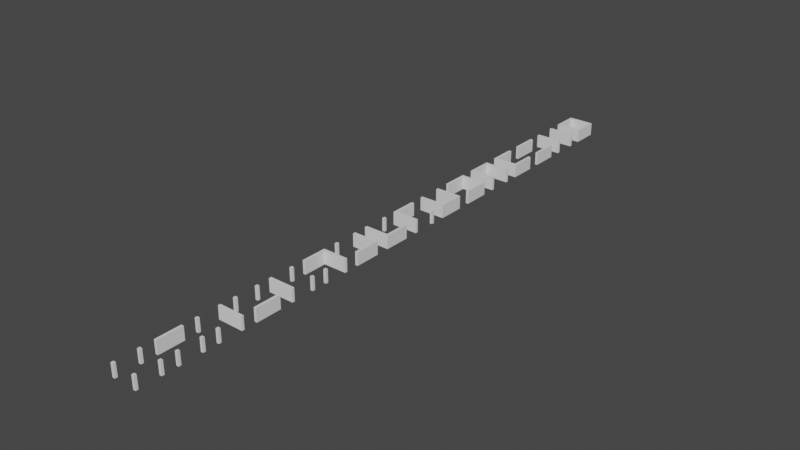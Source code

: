# Source: StandardMazeCellFloorless.blend  (saved by Blender 3.0.42; exported with 4.5.12 LTS)
import bpy
from mathutils import Matrix  # noqa: F401  (used for matrix-valued properties, if any)

bpy.ops.wm.read_factory_settings(use_empty=True)
scene = bpy.context.scene
scene.name = 'Scene'

# ---- collections
col_collection = bpy.data.collections.new('Collection'); scene.collection.children.link(col_collection)

# ---- world
world_world = bpy.data.worlds.new('World'); scene.world = world_world
world_world.use_nodes = True; world_world.node_tree.nodes.clear()
_N = world_world.node_tree.nodes; _L = world_world.node_tree.links
n0 = _N.new('ShaderNodeOutputWorld'); n0.name = 'World Output'; n0.location = (300, 300)
n1 = _N.new('ShaderNodeBackground'); n1.name = 'Background'; n1.location = (10, 300)
n1.inputs[0].default_value = (0.05088, 0.05088, 0.05088, 1.0)
_L.new(n1.outputs[0], n0.inputs[0])
n0.is_active_output = True
world_world.color = (0.05088, 0.05088, 0.05088)
world_world.use_sun_shadow = False
world_world.sun_shadow_jitter_overblur = 0.0

# ---- meshes
me_plane = bpy.data.meshes.new('Plane')
me_plane.from_pydata([(-1.0, 1.0, 0.0), (1.0, -1.0, 0.0), (-1.0, -1.0, 0.0), (-1.0, -0.8, 0.0), (0.8, -1.0, 0.0), (1.0, 0.799, 0.0), (-0.8, 1.0, 0.0), (-1.0, 0.799, 0.0), (-0.8, -1.0, 0.0), (1.0, -0.8, 0.0), (0.8, 1.0, 0.0), (0.8, -0.8, 0.0), (-0.8, -0.8, 0.0), (-0.8, 0.799, 0.0), (0.8, 0.799, 0.0), (-1.0, -1.0, 1.0), (1.0, -1.0, 1.0), (-1.0, 1.0, 1.0), (1.0, 1.0, 1.0), (-1.0, -0.8, 1.0), (0.8, -1.0, 1.0), (1.0, 0.799, 1.0), (-0.8, 1.0, 1.0), (-1.0, 0.799, 1.0), (-0.8, -1.0, 1.0), (1.0, -0.8, 1.0), (0.8, 1.0, 1.0), (0.8, -0.8, 1.0), (-0.8, -0.8, 1.0), (-0.8, 0.799, 1.0), (0.8, 0.799, 1.0), (1.0, 1.0, 0.0)], [], [(12, 3, 19, 28), (8, 12, 28, 24), (10, 14, 30, 26), (30, 21, 18, 26), (20, 16, 25, 27), (15, 24, 28, 19), (23, 29, 22, 17), (14, 5, 21, 30), (13, 6, 22, 29), (11, 4, 20, 27), (7, 13, 29, 23), (9, 11, 27, 25), (2, 3, 12, 8), (15, 19, 3, 2), (15, 2, 8, 24), (16, 1, 9, 25), (1, 16, 20, 4), (9, 1, 4, 11), (6, 13, 7, 0), (17, 22, 6, 0), (17, 0, 7, 23), (10, 31, 5, 14), (18, 21, 5, 31), (18, 31, 10, 26)])
_uv = me_plane.uv_layers.new(name='UVMap')
_uv.uv.foreach_set('vector', [0.25, 0.25, 0.0, 0.25, 0.0, 0.25, 0.25, 0.25, 0.25, 0.0, 0.25, 0.25, 0.25, 0.25, 0.25, 0.0, 0.75, 1.0, 0.75, 0.75, 0.75, 0.75, 0.75, 1.0, 0.75, 0.75, 1.0, 0.75, 1.0, 1.0, 0.75, 1.0, 0.75, 0.0, 1.0, 0.0, 1.0, 0.25, 0.75, 0.25, 0.0, 0.0, 0.25, 0.0, 0.25, 0.25, 0.0, 0.25, 0.0, 0.75, 0.25, 0.75, 0.25, 1.0, 0.0, 1.0, 0.75, 0.75, 1.0, 0.75, 1.0, 0.75, 0.75, 0.75, 0.25, 0.75, 0.25, 1.0, 0.25, 1.0, 0.25, 0.75, 0.75, 0.25, 0.75, 0.0, 0.75, 0.0, 0.75, 0.25, 0.0, 0.75, 0.25, 0.75, 0.25, 0.75, 0.0, 0.75, 1.0, 0.25, 0.75, 0.25, 0.75, 0.25, 1.0, 0.25, 0.0, 0.0, 0.0, 0.25, 0.25, 0.25, 0.25, 0.0, 0.0, 0.0, 0.0, 0.25, 0.0, 0.25, 0.0, 0.0, 0.0, 0.0, 0.0, 0.0, 0.25, 0.0, 0.25, 0.0, 1.0, 0.0, 0.0, 0.0, 1.0, 0.25, 1.0, 0.25, 0.0, 0.0, 1.0, 0.0, 0.75, 0.0, 0.75, 0.0, 1.0, 0.25, 0.0, 0.0, 0.75, 0.0, 0.75, 0.25, 0.25, 1.0, 0.25, 0.75, 0.0, 0.75, 0.0, 0.0, 0.0, 1.0, 0.25, 1.0, 0.25, 1.0, 0.0, 0.0, 0.0, 1.0, 0.0, 0.0, 0.0, 0.75, 0.0, 0.75, 0.75, 1.0, 0.0, 0.0, 1.0, 0.75, 0.75, 0.75, 1.0, 1.0, 1.0, 0.75, 1.0, 0.75, 0.0, 0.0, 1.0, 1.0, 0.0, 0.0, 0.75, 1.0, 0.75, 1.0])
me_plane.use_remesh_fix_poles = True
me_plane.use_remesh_preserve_attributes = False
me_plane.update()
me_plane_001 = bpy.data.meshes.new('Plane.001')
me_plane_001.from_pydata([(-1.0, 1.0, 0.0), (-1.0, -1.0, 0.0), (1.0, 1.0, 0.0), (0.8, -1.0, 0.0), (1.0, 0.799, 0.0), (-0.8, 1.0, 0.0), (1.0, -1.0, 0.0), (-0.8, -1.0, 0.0), (1.0, -0.8, 0.0), (0.8, 1.0, 0.0), (0.8, -0.8, 0.0), (0.8, 0.799, 0.0), (-1.0, -1.0, 1.0), (1.0, -1.0, 1.0), (-1.0, 1.0, 1.0), (1.0, 1.0, 1.0), (0.8, -1.0, 1.0), (1.0, 0.799, 1.0), (-0.8, 1.0, 1.0), (-0.8, -1.0, 1.0), (1.0, -0.8, 1.0), (0.8, 1.0, 1.0), (0.8, -0.8, 1.0), (0.8, 0.799, 1.0)], [], [(18, 19, 7, 5), (3, 10, 8, 6), (0, 1, 12, 14), (9, 11, 23, 21), (9, 2, 4, 11), (23, 17, 15, 21), (16, 13, 20, 22), (18, 14, 12, 19), (0, 5, 7, 1), (11, 4, 17, 23), (0, 14, 18, 5), (10, 3, 16, 22), (2, 9, 21, 15), (6, 8, 20, 13), (8, 10, 22, 20), (6, 13, 16, 3), (15, 17, 4, 2), (12, 1, 7, 19)])
_uv = me_plane_001.uv_layers.new(name='UVMap')
_uv.uv.foreach_set('vector', [0.0, 0.0, 0.0, 0.0, 0.0, 0.0, 0.0, 0.0, 0.75, 0.0, 0.75, 0.25, 1.0, 0.25, 0.0, 0.0, 0.0, 0.0, 0.0, 0.0, 0.0, 0.0, 0.0, 0.0, 0.75, 1.0, 0.75, 0.75, 0.75, 0.75, 0.75, 1.0, 0.75, 1.0, 0.0, 0.0, 1.0, 0.75, 0.75, 0.75, 0.75, 0.75, 1.0, 0.75, 1.0, 1.0, 0.75, 1.0, 0.75, 0.0, 1.0, 0.0, 1.0, 0.25, 0.75, 0.25, 0.0, 0.0, 0.0, 0.0, 0.0, 0.0, 0.0, 0.0, 0.0, 0.0, 0.0, 0.0, 0.0, 0.0, 0.0, 0.0, 0.75, 0.75, 1.0, 0.75, 1.0, 0.75, 0.75, 0.75, 0.0, 0.0, 0.0, 0.0, 0.0, 0.0, 0.0, 0.0, 0.75, 0.25, 0.75, 0.0, 0.75, 0.0, 0.75, 0.25, 0.0, 0.0, 0.75, 1.0, 0.75, 1.0, 1.0, 1.0, 0.0, 0.0, 1.0, 0.25, 1.0, 0.25, 1.0, 0.0, 1.0, 0.25, 0.75, 0.25, 0.75, 0.25, 1.0, 0.25, 0.0, 0.0, 1.0, 0.0, 0.75, 0.0, 0.75, 0.0, 1.0, 1.0, 1.0, 0.75, 1.0, 0.75, 0.0, 0.0, 0.0, 0.0, 0.0, 0.0, 0.0, 0.0, 0.0, 0.0])
me_plane_001.use_remesh_fix_poles = True
me_plane_001.use_remesh_preserve_attributes = False
me_plane_001.update()
me_plane_002 = bpy.data.meshes.new('Plane.002')
me_plane_002.from_pydata([(1.0, 1.0, 0.0), (-1.0, -0.8, 2.98e-08), (0.799, -1.0, 2.98e-08), (1.0, 0.8, 2.98e-08), (-1.0, 1.0, 0.0), (-1.0, 0.8, 2.98e-08), (-0.8, -1.0, 2.98e-08), (1.0, -0.8, 2.98e-08), (-0.8, -0.8, 2.98e-08), (1.0, -1.0, 0.0), (0.799, -0.8, 2.98e-08), (-1.0, 1.0, 1.0), (-1.0, -1.0, 1.0), (1.0, 1.0, 1.0), (1.0, -1.0, 1.0), (-1.0, -0.8, 1.0), (0.799, -1.0, 1.0), (1.0, 0.8, 1.0), (-1.0, 0.8, 1.0), (-0.8, -1.0, 1.0), (1.0, -0.8, 1.0), (-0.8, -0.8, 1.0), (-1.0, -1.0, 0.0), (0.799, -0.8, 1.0)], [], [(3, 17, 18, 5), (8, 21, 19, 6), (7, 20, 14, 9), (7, 10, 23, 20), (8, 6, 22, 1), (23, 16, 14, 20), (15, 12, 19, 21), (10, 2, 16, 23), (9, 2, 10, 7), (12, 22, 6, 19), (14, 16, 2, 9), (8, 1, 15, 21), (5, 18, 11, 4), (22, 12, 15, 1), (0, 3, 5, 4), (17, 13, 0, 3), (4, 11, 13, 0), (18, 17, 13, 11)])
_uv = me_plane_002.uv_layers.new(name='UVMap')
_uv.uv.foreach_set('vector', [0.0, 0.0, 0.0, 0.0, 0.0, 0.0, 0.0, 0.0, 0.75, 0.25, 0.75, 0.25, 1.0, 0.25, 0.0, 0.0, 0.75, 1.0, 0.75, 1.0, 1.0, 1.0, 0.0, 0.0, 0.75, 1.0, 0.75, 0.75, 0.75, 0.75, 0.75, 1.0, 0.75, 0.25, 0.0, 0.0, 0.0, 0.0, 0.75, 0.0, 0.75, 0.75, 1.0, 0.75, 1.0, 1.0, 0.75, 1.0, 0.75, 0.0, 1.0, 0.0, 1.0, 0.25, 0.75, 0.25, 0.75, 0.75, 0.0, 0.0, 1.0, 0.75, 0.75, 0.75, 0.0, 0.0, 0.0, 0.0, 0.75, 0.75, 0.75, 1.0, 1.0, 0.0, 0.0, 0.0, 0.0, 0.0, 1.0, 0.25, 1.0, 1.0, 1.0, 0.75, 0.0, 0.0, 0.0, 0.0, 0.75, 0.25, 0.75, 0.0, 0.75, 0.0, 0.75, 0.25, 0.0, 0.0, 0.0, 0.0, 0.0, 0.0, 0.0, 0.0, 0.0, 0.0, 1.0, 0.0, 0.75, 0.0, 0.75, 0.0, 0.0, 0.0, 0.0, 0.0, 0.0, 0.0, 0.0, 0.0, 0.0, 0.0, 0.0, 0.0, 0.0, 0.0, 0.0, 0.0, 0.0, 0.0, 0.0, 0.0, 0.0, 0.0, 0.0, 0.0, 0.0, 0.0, 0.0, 0.0, 0.0, 0.0, 0.0, 0.0])
me_plane_002.use_remesh_fix_poles = True
me_plane_002.use_remesh_preserve_attributes = False
me_plane_002.update()
me_plane_003 = bpy.data.meshes.new('Plane.003')
me_plane_003.from_pydata([(-1.0, 1.0, 0.0), (-0.8, 1.0, 0.0), (-1.0, -0.799, 0.0), (0.8, -1.0, 0.0), (-1.0, -1.0, 0.0), (0.8, 1.0, 0.0), (-1.0, 0.8, 0.0), (-0.8, -1.0, 0.0), (-0.8, 0.8, 0.0), (-0.8, -0.799, 0.0), (1.0, 1.0, 1.0), (-1.0, 1.0, 1.0), (1.0, -1.0, 1.0), (-1.0, -1.0, 1.0), (1.0, 1.0, 0.0), (-0.8, 1.0, 1.0), (-1.0, -0.799, 1.0), (0.8, -1.0, 1.0), (1.0, -1.0, 0.0), (0.8, 1.0, 1.0), (-1.0, 0.8, 1.0), (-0.8, -1.0, 1.0), (-0.8, 0.8, 1.0), (-0.8, -0.799, 1.0)], [], [(7, 21, 13, 4), (7, 9, 23, 21), (5, 3, 17, 19), (17, 12, 10, 19), (23, 16, 13, 21), (15, 11, 20, 22), (7, 4, 2, 9), (1, 8, 6, 0), (9, 2, 16, 23), (11, 15, 1, 0), (8, 1, 15, 22), (3, 5, 14, 18), (0, 6, 20, 11), (6, 8, 22, 20), (18, 14, 10, 12), (19, 10, 14, 5), (17, 3, 18, 12), (4, 13, 16, 2)])
_uv = me_plane_003.uv_layers.new(name='UVMap')
_uv.uv.foreach_set('vector', [0.75, 1.0, 0.75, 1.0, 1.0, 1.0, 0.0, 0.0, 0.75, 1.0, 0.75, 0.75, 0.75, 0.75, 0.75, 1.0, 0.0, 0.0, 0.0, 0.0, 0.0, 0.0, 0.0, 0.0, 0.0, 0.0, 0.0, 0.0, 0.0, 0.0, 0.0, 0.0, 0.75, 0.75, 1.0, 0.75, 1.0, 1.0, 0.75, 1.0, 0.75, 0.0, 1.0, 0.0, 1.0, 0.25, 0.75, 0.25, 0.75, 1.0, 0.0, 0.0, 1.0, 0.75, 0.75, 0.75, 0.75, 0.0, 0.75, 0.25, 1.0, 0.25, 0.0, 0.0, 0.75, 0.75, 1.0, 0.75, 1.0, 0.75, 0.75, 0.75, 1.0, 0.0, 0.75, 0.0, 0.75, 0.0, 0.0, 0.0, 0.75, 0.25, 0.75, 0.0, 0.75, 0.0, 0.75, 0.25, 0.0, 0.0, 0.0, 0.0, 0.0, 0.0, 0.0, 0.0, 0.0, 0.0, 1.0, 0.25, 1.0, 0.25, 1.0, 0.0, 1.0, 0.25, 0.75, 0.25, 0.75, 0.25, 1.0, 0.25, 0.0, 0.0, 0.0, 0.0, 0.0, 0.0, 0.0, 0.0, 0.0, 0.0, 0.0, 0.0, 0.0, 0.0, 0.0, 0.0, 0.0, 0.0, 0.0, 0.0, 0.0, 0.0, 0.0, 0.0, 0.0, 0.0, 1.0, 1.0, 1.0, 0.75, 1.0, 0.75])
me_plane_003.use_remesh_fix_poles = True
me_plane_003.use_remesh_preserve_attributes = False
me_plane_003.update()
me_plane_004 = bpy.data.meshes.new('Plane.004')
me_plane_004.from_pydata([(1.0, -1.0, 0.0), (1.0, 0.8, 2.98e-08), (-0.799, 1.0, 2.98e-08), (-1.0, -0.8, 2.98e-08), (0.8, 1.0, 2.98e-08), (1.0, -0.8, 2.98e-08), (0.8, 1.0, 2.98e-08), (-1.0, 0.8, 2.98e-08), (0.8, 0.8, 2.98e-08), (-0.799, 0.8, 2.98e-08), (1.0, -1.0, 1.0), (1.0, 1.0, 1.0), (-1.0, -1.0, 1.0), (-1.0, 1.0, 1.0), (1.0, 0.8, 1.0), (-0.799, 1.0, 1.0), (-1.0, -0.8, 1.0), (1.0, 1.0, 0.0), (1.0, -0.8, 1.0), (0.8, 1.0, 1.0), (-1.0, 0.8, 1.0), (0.8, 0.8, 1.0), (-1.0, -1.0, 0.0), (-1.0, 1.0, 0.0), (-0.799, 0.8, 1.0)], [], [(13, 15, 2, 23), (7, 9, 24, 20), (16, 12, 10, 18), (24, 15, 13, 20), (14, 11, 19, 21), (23, 7, 20, 13), (17, 6, 4, 19, 11), (9, 2, 15, 24), (7, 23, 2, 9), (8, 1, 14, 21), (18, 5, 3, 16), (0, 22, 3, 5), (4, 8, 21, 19), (0, 5, 18, 10), (12, 16, 3, 22), (17, 11, 14, 1), (1, 8, 4, 6, 17), (0, 10, 12, 22)])
_uv = me_plane_004.uv_layers.new(name='UVMap')
_uv.uv.foreach_set('vector', [1.0, 1.0, 1.0, 0.75, 1.0, 0.75, 0.0, 0.0, 0.75, 1.0, 0.75, 0.75, 0.75, 0.75, 0.75, 1.0, 0.0, 0.0, 0.0, 0.0, 0.0, 0.0, 0.0, 0.0, 0.75, 0.75, 1.0, 0.75, 1.0, 1.0, 0.75, 1.0, 0.75, 0.0, 1.0, 0.0, 1.0, 0.25, 0.75, 0.25, 0.0, 0.0, 0.75, 1.0, 0.75, 1.0, 1.0, 1.0, 0.0, 0.0, 0.0, 0.0, 1.0, 0.25, 1.0, 0.25, 1.0, 0.0, 0.75, 0.75, 1.0, 0.75, 1.0, 0.75, 0.75, 0.75, 0.75, 1.0, 0.0, 0.0, 1.0, 0.75, 0.75, 0.75, 0.75, 0.25, 0.75, 0.0, 0.75, 0.0, 0.75, 0.25, 0.0, 0.0, 0.0, 0.0, 0.0, 0.0, 0.0, 0.0, 0.0, 0.0, 0.0, 0.0, 0.0, 0.0, 0.0, 0.0, 1.0, 0.25, 0.75, 0.25, 0.75, 0.25, 1.0, 0.25, 0.0, 0.0, 0.0, 0.0, 0.0, 0.0, 0.0, 0.0, 0.0, 0.0, 0.0, 0.0, 0.0, 0.0, 0.0, 0.0, 0.0, 0.0, 1.0, 0.0, 0.75, 0.0, 0.75, 0.0, 0.75, 0.0, 0.75, 0.25, 1.0, 0.25, 0.0, 0.0, 0.0, 0.0, 0.0, 0.0, 0.0, 0.0, 0.0, 0.0, 0.0, 0.0])
me_plane_004.use_remesh_fix_poles = True
me_plane_004.use_remesh_preserve_attributes = False
me_plane_004.update()
me_plane_005 = bpy.data.meshes.new('Plane.005')
me_plane_005.from_pydata([(-1.0, -1.0, 0.0), (0.8, -1.0, 0.0), (1.0, 0.799, 0.0), (-1.0, 1.0, 0.0), (-0.8, -1.0, 0.0), (1.0, -0.8, 0.0), (0.8, -0.8, 0.0), (-0.8, 0.799, 0.0), (-1.0, -1.0, 1.0), (1.0, -1.0, 1.0), (-1.0, 1.0, 1.0), (1.0, 1.0, 1.0), (0.8, -1.0, 1.0), (1.0, 0.799, 1.0), (-0.8, -1.0, 1.0), (1.0, -0.8, 1.0), (1.0, -1.0, 0.0), (0.8, -0.8, 1.0), (-0.8, 0.799, 1.0), (1.0, 1.0, 0.0)], [], [(2, 19, 3, 7), (9, 16, 5, 15), (13, 2, 19, 11), (12, 9, 15, 17), (14, 4, 0, 8), (0, 3, 10, 8), (16, 1, 6, 5), (6, 1, 12, 17), (7, 3, 0, 4), (5, 6, 17, 15), (16, 9, 12, 1), (3, 19, 11, 10), (13, 2, 7, 18), (7, 4, 14, 18), (13, 18, 14, 8, 10, 11)])
_uv = me_plane_005.uv_layers.new(name='UVMap')
_uv.uv.foreach_set('vector', [0.0, 0.0, 0.0, 0.0, 0.0, 0.0, 0.0, 0.0, 1.0, 0.0, 0.0, 0.0, 1.0, 0.25, 1.0, 0.25, 0.0, 0.0, 0.0, 0.0, 0.0, 0.0, 0.0, 0.0, 0.75, 0.0, 1.0, 0.0, 1.0, 0.25, 0.75, 0.25, 0.0, 0.0, 0.0, 0.0, 0.0, 0.0, 0.0, 0.0, 0.0, 0.0, 0.0, 0.0, 0.0, 0.0, 0.0, 0.0, 0.0, 0.0, 0.75, 0.0, 0.75, 0.25, 1.0, 0.25, 0.75, 0.25, 0.75, 0.0, 0.75, 0.0, 0.75, 0.25, 0.0, 0.0, 0.0, 0.0, 0.0, 0.0, 0.0, 0.0, 1.0, 0.25, 0.75, 0.25, 0.75, 0.25, 1.0, 0.25, 0.0, 0.0, 1.0, 0.0, 0.75, 0.0, 0.75, 0.0, 0.0, 0.0, 0.0, 0.0, 0.0, 0.0, 0.0, 0.0, 0.0, 0.0, 0.0, 0.0, 0.0, 0.0, 0.0, 0.0, 0.0, 0.0, 0.0, 0.0, 0.0, 0.0, 0.0, 0.0, 0.0, 0.0, 0.0, 0.0, 0.0, 0.0, 0.0, 0.0, 0.0, 0.0, 0.0, 0.0])
me_plane_005.use_remesh_fix_poles = True
me_plane_005.use_remesh_preserve_attributes = False
me_plane_005.update()
me_plane_009 = bpy.data.meshes.new('Plane.009')
me_plane_009.from_pydata([(-1.0, 1.0, 0.0), (-1.0, -0.8, 2.98e-08), (1.0, 1.0, 0.0), (-1.0, 0.8, 2.98e-08), (-1.0, -1.0, 0.0), (-1.0, 1.0, 1.0), (-1.0, -1.0, 1.0), (1.0, 1.0, 1.0), (1.0, -1.0, 1.0), (-1.0, -0.8, 1.0), (-1.0, 0.8, 1.0), (0.799, -0.8, 0.0), (1.0, -1.0, 0.0), (0.799, 0.8, 0.0), (0.799, 0.8, 1.0), (0.799, -0.8, 1.0)], [], [(13, 14, 15, 11), (1, 4, 6, 9), (1, 11, 15, 9), (3, 10, 14, 13), (10, 3, 0, 5), (1, 11, 12, 4), (11, 12, 2, 13), (13, 2, 0, 3), (2, 7, 5, 0), (12, 8, 7, 2), (8, 12, 4, 6), (6, 8, 15, 9), (14, 7, 8, 15), (5, 7, 14, 10)])
_uv = me_plane_009.uv_layers.new(name='UVMap')
_uv.uv.foreach_set('vector', [0.0, 0.0, 0.0, 0.0, 0.0, 0.0, 0.0, 0.0, 0.0, 0.0, 0.0, 0.0, 0.0, 0.0, 0.0, 0.0, 0.0, 0.0, 0.0, 0.0, 0.0, 0.0, 0.0, 0.0, 0.0, 0.0, 0.0, 0.0, 0.0, 0.0, 0.0, 0.0, 0.0, 0.0, 0.0, 0.0, 0.0, 0.0, 0.0, 0.0, 0.0, 0.0, 0.0, 0.0, 0.0, 0.0, 0.0, 0.0, 0.0, 0.0, 0.0, 0.0, 0.0, 0.0, 0.0, 0.0, 0.0, 0.0, 0.0, 0.0, 0.0, 0.0, 0.0, 0.0, 0.0, 0.0, 0.0, 0.0, 0.0, 0.0, 0.0, 0.0, 0.0, 0.0, 0.0, 0.0, 0.0, 0.0, 0.0, 0.0, 0.0, 0.0, 0.0, 0.0, 0.0, 0.0, 0.0, 0.0, 0.0, 0.0, 0.0, 0.0, 0.0, 0.0, 0.0, 0.0, 0.0, 0.0, 0.0, 0.0, 0.0, 0.0, 0.0, 0.0, 0.0, 0.0, 0.0, 0.0, 0.0, 0.0, 0.0, 0.0])
me_plane_009.use_remesh_fix_poles = True
me_plane_009.use_remesh_preserve_attributes = False
me_plane_009.update()
me_plane_014 = bpy.data.meshes.new('Plane.014')
me_plane_014.from_pydata([(-1.0, 1.0, 0.0), (-1.0, -1.0, 0.0), (1.0, 1.0, 0.0), (1.0, -1.0, 0.0), (0.8, -1.0, 0.0), (-0.8, 1.0, 0.0), (-0.8, -1.0, 0.0), (0.8, 1.0, 0.0), (1.0, -1.0, 1.0), (1.0, 1.0, 1.0), (-1.0, -1.0, 1.0), (-1.0, 1.0, 1.0), (0.8, -1.0, 1.0), (-0.8, 1.0, 1.0), (-0.8, -1.0, 1.0), (0.8, 1.0, 1.0)], [], [(12, 8, 9, 15), (0, 5, 6, 1), (14, 10, 1, 6), (12, 4, 3, 8), (7, 2, 3, 4), (11, 13, 5, 0), (13, 14, 6, 5), (15, 9, 2, 7), (13, 11, 10, 14), (10, 11, 0, 1), (9, 8, 3, 2), (15, 7, 4, 12)])
_uv = me_plane_014.uv_layers.new(name='UVMap')
_uv.uv.foreach_set('vector', [0.0, 0.0, 0.0, 0.0, 0.0, 0.0, 0.0, 0.0, 1.0, 1.0, 0.0, 0.0, 0.0, 0.0, 0.0, 1.0, 0.0, 0.0, 0.0, 0.0, 0.0, 1.0, 0.0, 0.0, 0.0, 0.0, 0.0, 0.0, 0.0, 0.0, 0.0, 0.0, 0.0, 0.0, 1.0, 0.0, 0.0, 0.0, 0.0, 0.0, 0.0, 0.0, 0.0, 0.0, 0.0, 0.0, 1.0, 1.0, 0.0, 0.0, 0.0, 0.0, 0.0, 0.0, 0.0, 0.0, 0.0, 0.0, 0.0, 0.0, 1.0, 0.0, 0.0, 0.0, 0.0, 0.0, 0.0, 0.0, 0.0, 0.0, 0.0, 0.0, 0.0, 0.0, 0.0, 0.0, 1.0, 1.0, 0.0, 1.0, 0.0, 0.0, 0.0, 0.0, 0.0, 0.0, 1.0, 0.0, 0.0, 0.0, 0.0, 0.0, 0.0, 0.0, 0.0, 0.0])
me_plane_014.use_remesh_fix_poles = True
me_plane_014.use_remesh_preserve_attributes = False
me_plane_014.update()
me_plane_016 = bpy.data.meshes.new('Plane.016')
me_plane_016.from_pydata([(1.0, 1.0, 0.0), (-1.0, 1.0, 0.0), (1.0, -1.0, 0.0), (-1.0, -1.0, 0.0), (-0.8, -0.8, 0.0), (-0.8, -0.8, 1.0), (0.8, -0.8, 0.0), (-0.8, -0.8, 0.0), (-0.8, 0.8, 0.0), (0.8, 0.8, 0.0), (-1.0, -1.0, 1.0), (1.0, -1.0, 1.0), (-1.0, 1.0, 1.0), (1.0, 1.0, 1.0), (0.8, -0.8, 1.0), (-0.8, -0.8, 1.0), (-0.8, 0.8, 1.0), (0.8, 0.8, 1.0)], [(5, 15), (7, 4)], [(2, 3, 7, 6), (3, 1, 8, 7), (9, 8, 1, 0), (0, 2, 6, 9), (11, 10, 3, 2), (13, 11, 2, 0), (13, 0, 1, 12), (10, 12, 1, 3), (15, 10, 11, 14), (15, 16, 12, 10), (16, 17, 13, 12), (11, 13, 17, 14), (6, 14, 17, 9), (8, 9, 17, 16), (8, 16, 15, 7), (6, 7, 15, 14)])
_uv = me_plane_016.uv_layers.new(name='UVMap')
_uv.uv.foreach_set('vector', [1.0, 0.0, 0.0, 0.0, 0.0, 0.0, 0.0, 0.0, 0.0, 0.0, 0.0, 1.0, 0.0, 0.0, 0.0, 0.0, 0.0, 0.0, 0.0, 0.0, 0.0, 1.0, 1.0, 1.0, 1.0, 1.0, 1.0, 0.0, 0.0, 0.0, 0.0, 0.0, 0.0, 0.0, 0.0, 0.0, 0.0, 0.0, 1.0, 0.0, 0.0, 0.0, 0.0, 0.0, 1.0, 0.0, 1.0, 1.0, 0.0, 0.0, 1.0, 1.0, 0.0, 1.0, 0.0, 0.0, 0.0, 0.0, 0.0, 0.0, 0.0, 1.0, 0.0, 0.0, 0.0, 0.0, 0.0, 0.0, 0.0, 0.0, 0.0, 0.0, 0.0, 0.0, 0.0, 0.0, 0.0, 0.0, 0.0, 0.0, 0.0, 0.0, 0.0, 0.0, 0.0, 0.0, 0.0, 0.0, 0.0, 0.0, 0.0, 0.0, 0.0, 0.0, 0.0, 0.0, 0.0, 0.0, 0.0, 0.0, 0.0, 0.0, 0.0, 0.0, 0.0, 0.0, 0.0, 0.0, 0.0, 0.0, 0.0, 0.0, 0.0, 0.0, 0.0, 0.0, 0.0, 0.0, 0.0, 0.0, 0.0, 0.0, 0.0, 0.0, 0.0, 0.0, 0.0, 0.0])
me_plane_016.use_remesh_fix_poles = True
me_plane_016.use_remesh_preserve_attributes = False
me_plane_016.update()
me_plane_012 = bpy.data.meshes.new('Plane.012')
me_plane_012.from_pydata([(-1.0, 1.0, 0.0), (-1.0, -0.8, 0.0), (0.799, -1.0, 0.0), (1.0, 1.0, 0.0), (-1.0, 0.8, 0.0), (-0.8, -1.0, 0.0), (-0.8, -0.8, 0.0), (0.799, 0.8, 0.0), (-1.0, 1.0, 1.0), (-1.0, -1.0, 1.0), (1.0, 1.0, 1.0), (1.0, -1.0, 1.0), (-1.0, -0.8, 1.0), (0.799, -1.0, 1.0), (-1.0, 0.8, 1.0), (-0.8, -1.0, 1.0), (-1.0, -1.0, 0.0), (-0.8, -0.8, 1.0), (0.799, 0.8, 1.0), (1.0, -1.0, 0.0)], [], [(2, 19, 3, 7), (9, 16, 5, 15), (13, 2, 19, 11), (12, 9, 15, 17), (14, 4, 0, 8), (0, 3, 10, 8), (16, 1, 6, 5), (6, 1, 12, 17), (7, 3, 0, 4), (5, 6, 17, 15), (16, 9, 12, 1), (3, 19, 11, 10), (13, 2, 7, 18), (7, 4, 14, 18), (13, 18, 14, 8, 10, 11)])
_uv = me_plane_012.uv_layers.new(name='UVMap')
_uv.uv.foreach_set('vector', [0.0, 0.0, 0.0, 0.0, 0.0, 0.0, 0.0, 0.0, 1.0, 0.0, 0.0, 0.0, 1.0, 0.25, 1.0, 0.25, 0.0, 0.0, 0.0, 0.0, 0.0, 0.0, 0.0, 0.0, 0.75, 0.0, 1.0, 0.0, 1.0, 0.25, 0.75, 0.25, 0.0, 0.0, 0.0, 0.0, 0.0, 0.0, 0.0, 0.0, 0.0, 0.0, 0.0, 0.0, 0.0, 0.0, 0.0, 0.0, 0.0, 0.0, 0.75, 0.0, 0.75, 0.25, 1.0, 0.25, 0.75, 0.25, 0.75, 0.0, 0.75, 0.0, 0.75, 0.25, 0.0, 0.0, 0.0, 0.0, 0.0, 0.0, 0.0, 0.0, 1.0, 0.25, 0.75, 0.25, 0.75, 0.25, 1.0, 0.25, 0.0, 0.0, 1.0, 0.0, 0.75, 0.0, 0.75, 0.0, 0.0, 0.0, 0.0, 0.0, 0.0, 0.0, 0.0, 0.0, 0.0, 0.0, 0.0, 0.0, 0.0, 0.0, 0.0, 0.0, 0.0, 0.0, 0.0, 0.0, 0.0, 0.0, 0.0, 0.0, 0.0, 0.0, 0.0, 0.0, 0.0, 0.0, 0.0, 0.0, 0.0, 0.0, 0.0, 0.0])
me_plane_012.use_remesh_fix_poles = True
me_plane_012.use_remesh_preserve_attributes = False
me_plane_012.update()
me_plane_017 = bpy.data.meshes.new('Plane.017')
me_plane_017.from_pydata([(1.0, 1.0, 0.0), (-0.8, 1.0, 0.0), (-1.0, -0.799, 0.0), (1.0, -1.0, 0.0), (0.8, 1.0, 0.0), (-1.0, 0.8, 0.0), (-0.8, 0.8, 0.0), (0.8, -0.799, 0.0), (1.0, 1.0, 1.0), (-1.0, 1.0, 1.0), (1.0, -1.0, 1.0), (-1.0, -1.0, 1.0), (-0.8, 1.0, 1.0), (-1.0, -0.799, 1.0), (0.8, 1.0, 1.0), (-1.0, 0.8, 1.0), (-1.0, 1.0, 0.0), (-0.8, 0.8, 1.0), (0.8, -0.799, 1.0), (-1.0, -1.0, 0.0)], [], [(2, 19, 3, 7), (9, 16, 5, 15), (13, 2, 19, 11), (12, 9, 15, 17), (14, 4, 0, 8), (0, 3, 10, 8), (16, 1, 6, 5), (6, 1, 12, 17), (7, 3, 0, 4), (5, 6, 17, 15), (16, 9, 12, 1), (3, 19, 11, 10), (13, 2, 7, 18), (7, 4, 14, 18), (13, 18, 14, 8, 10, 11)])
_uv = me_plane_017.uv_layers.new(name='UVMap')
_uv.uv.foreach_set('vector', [0.0, 0.0, 0.0, 0.0, 0.0, 0.0, 0.0, 0.0, 1.0, 0.0, 0.0, 0.0, 1.0, 0.25, 1.0, 0.25, 0.0, 0.0, 0.0, 0.0, 0.0, 0.0, 0.0, 0.0, 0.75, 0.0, 1.0, 0.0, 1.0, 0.25, 0.75, 0.25, 0.0, 0.0, 0.0, 0.0, 0.0, 0.0, 0.0, 0.0, 0.0, 0.0, 0.0, 0.0, 0.0, 0.0, 0.0, 0.0, 0.0, 0.0, 0.75, 0.0, 0.75, 0.25, 1.0, 0.25, 0.75, 0.25, 0.75, 0.0, 0.75, 0.0, 0.75, 0.25, 0.0, 0.0, 0.0, 0.0, 0.0, 0.0, 0.0, 0.0, 1.0, 0.25, 0.75, 0.25, 0.75, 0.25, 1.0, 0.25, 0.0, 0.0, 1.0, 0.0, 0.75, 0.0, 0.75, 0.0, 0.0, 0.0, 0.0, 0.0, 0.0, 0.0, 0.0, 0.0, 0.0, 0.0, 0.0, 0.0, 0.0, 0.0, 0.0, 0.0, 0.0, 0.0, 0.0, 0.0, 0.0, 0.0, 0.0, 0.0, 0.0, 0.0, 0.0, 0.0, 0.0, 0.0, 0.0, 0.0, 0.0, 0.0, 0.0, 0.0])
me_plane_017.use_remesh_fix_poles = True
me_plane_017.use_remesh_preserve_attributes = False
me_plane_017.update()
me_plane_018 = bpy.data.meshes.new('Plane.018')
me_plane_018.from_pydata([(1.0, -1.0, 0.0), (1.0, 0.8, 0.0), (-0.799, 1.0, 0.0), (-1.0, -1.0, 0.0), (1.0, -0.8, 0.0), (0.8, 1.0, 0.0), (0.8, 0.8, 0.0), (-0.799, -0.8, 0.0), (1.0, -1.0, 1.0), (1.0, 1.0, 1.0), (-1.0, -1.0, 1.0), (-1.0, 1.0, 1.0), (1.0, 0.8, 1.0), (-0.799, 1.0, 1.0), (1.0, -0.8, 1.0), (0.8, 1.0, 1.0), (1.0, 1.0, 0.0), (0.8, 0.8, 1.0), (-0.799, -0.8, 1.0), (-1.0, 1.0, 0.0)], [], [(2, 19, 3, 7), (9, 16, 5, 15), (13, 2, 19, 11), (12, 9, 15, 17), (14, 4, 0, 8), (0, 3, 10, 8), (16, 1, 6, 5), (6, 1, 12, 17), (7, 3, 0, 4), (5, 6, 17, 15), (16, 9, 12, 1), (3, 19, 11, 10), (13, 2, 7, 18), (7, 4, 14, 18), (13, 18, 14, 8, 10, 11)])
_uv = me_plane_018.uv_layers.new(name='UVMap')
_uv.uv.foreach_set('vector', [0.0, 0.0, 0.0, 0.0, 0.0, 0.0, 0.0, 0.0, 1.0, 0.0, 0.0, 0.0, 1.0, 0.25, 1.0, 0.25, 0.0, 0.0, 0.0, 0.0, 0.0, 0.0, 0.0, 0.0, 0.75, 0.0, 1.0, 0.0, 1.0, 0.25, 0.75, 0.25, 0.0, 0.0, 0.0, 0.0, 0.0, 0.0, 0.0, 0.0, 0.0, 0.0, 0.0, 0.0, 0.0, 0.0, 0.0, 0.0, 0.0, 0.0, 0.75, 0.0, 0.75, 0.25, 1.0, 0.25, 0.75, 0.25, 0.75, 0.0, 0.75, 0.0, 0.75, 0.25, 0.0, 0.0, 0.0, 0.0, 0.0, 0.0, 0.0, 0.0, 1.0, 0.25, 0.75, 0.25, 0.75, 0.25, 1.0, 0.25, 0.0, 0.0, 1.0, 0.0, 0.75, 0.0, 0.75, 0.0, 0.0, 0.0, 0.0, 0.0, 0.0, 0.0, 0.0, 0.0, 0.0, 0.0, 0.0, 0.0, 0.0, 0.0, 0.0, 0.0, 0.0, 0.0, 0.0, 0.0, 0.0, 0.0, 0.0, 0.0, 0.0, 0.0, 0.0, 0.0, 0.0, 0.0, 0.0, 0.0, 0.0, 0.0, 0.0, 0.0])
me_plane_018.use_remesh_fix_poles = True
me_plane_018.use_remesh_preserve_attributes = False
me_plane_018.update()
me_plane_019 = bpy.data.meshes.new('Plane.019')
me_plane_019.from_pydata([(-1.0, -1.0, 0.0), (0.8, -1.0, 2.98e-08), (-1.0, 1.0, 0.0), (-0.8, -1.0, 2.98e-08), (1.0, -1.0, 0.0), (-1.0, -1.0, 1.0), (1.0, -1.0, 1.0), (-1.0, 1.0, 1.0), (1.0, 1.0, 1.0), (0.8, -1.0, 1.0), (-0.8, -1.0, 1.0), (0.8, 0.799, 0.0), (1.0, 1.0, 0.0), (-0.8, 0.799, 0.0), (-0.8, 0.799, 1.0), (0.8, 0.799, 1.0)], [], [(13, 14, 15, 11), (1, 4, 6, 9), (1, 11, 15, 9), (3, 10, 14, 13), (10, 3, 0, 5), (1, 11, 12, 4), (11, 12, 2, 13), (13, 2, 0, 3), (2, 7, 5, 0), (12, 8, 7, 2), (8, 12, 4, 6), (6, 8, 15, 9), (14, 7, 8, 15), (5, 7, 14, 10)])
_uv = me_plane_019.uv_layers.new(name='UVMap')
_uv.uv.foreach_set('vector', [0.0, 0.0, 0.0, 0.0, 0.0, 0.0, 0.0, 0.0, 0.0, 0.0, 0.0, 0.0, 0.0, 0.0, 0.0, 0.0, 0.0, 0.0, 0.0, 0.0, 0.0, 0.0, 0.0, 0.0, 0.0, 0.0, 0.0, 0.0, 0.0, 0.0, 0.0, 0.0, 0.0, 0.0, 0.0, 0.0, 0.0, 0.0, 0.0, 0.0, 0.0, 0.0, 0.0, 0.0, 0.0, 0.0, 0.0, 0.0, 0.0, 0.0, 0.0, 0.0, 0.0, 0.0, 0.0, 0.0, 0.0, 0.0, 0.0, 0.0, 0.0, 0.0, 0.0, 0.0, 0.0, 0.0, 0.0, 0.0, 0.0, 0.0, 0.0, 0.0, 0.0, 0.0, 0.0, 0.0, 0.0, 0.0, 0.0, 0.0, 0.0, 0.0, 0.0, 0.0, 0.0, 0.0, 0.0, 0.0, 0.0, 0.0, 0.0, 0.0, 0.0, 0.0, 0.0, 0.0, 0.0, 0.0, 0.0, 0.0, 0.0, 0.0, 0.0, 0.0, 0.0, 0.0, 0.0, 0.0, 0.0, 0.0, 0.0, 0.0])
me_plane_019.use_remesh_fix_poles = True
me_plane_019.use_remesh_preserve_attributes = False
me_plane_019.update()
me_plane_020 = bpy.data.meshes.new('Plane.020')
me_plane_020.from_pydata([(1.0, -1.0, 0.0), (1.0, 0.8, 2.98e-08), (-1.0, -1.0, 0.0), (1.0, -0.8, 2.98e-08), (1.0, 1.0, 0.0), (1.0, -1.0, 1.0), (1.0, 1.0, 1.0), (-1.0, -1.0, 1.0), (-1.0, 1.0, 1.0), (1.0, 0.8, 1.0), (1.0, -0.8, 1.0), (-0.799, 0.8, 0.0), (-1.0, 1.0, 0.0), (-0.799, -0.8, 0.0), (-0.799, -0.8, 1.0), (-0.799, 0.8, 1.0)], [], [(13, 14, 15, 11), (1, 4, 6, 9), (1, 11, 15, 9), (3, 10, 14, 13), (10, 3, 0, 5), (1, 11, 12, 4), (11, 12, 2, 13), (13, 2, 0, 3), (2, 7, 5, 0), (12, 8, 7, 2), (8, 12, 4, 6), (6, 8, 15, 9), (14, 7, 8, 15), (5, 7, 14, 10)])
_uv = me_plane_020.uv_layers.new(name='UVMap')
_uv.uv.foreach_set('vector', [0.0, 0.0, 0.0, 0.0, 0.0, 0.0, 0.0, 0.0, 0.0, 0.0, 0.0, 0.0, 0.0, 0.0, 0.0, 0.0, 0.0, 0.0, 0.0, 0.0, 0.0, 0.0, 0.0, 0.0, 0.0, 0.0, 0.0, 0.0, 0.0, 0.0, 0.0, 0.0, 0.0, 0.0, 0.0, 0.0, 0.0, 0.0, 0.0, 0.0, 0.0, 0.0, 0.0, 0.0, 0.0, 0.0, 0.0, 0.0, 0.0, 0.0, 0.0, 0.0, 0.0, 0.0, 0.0, 0.0, 0.0, 0.0, 0.0, 0.0, 0.0, 0.0, 0.0, 0.0, 0.0, 0.0, 0.0, 0.0, 0.0, 0.0, 0.0, 0.0, 0.0, 0.0, 0.0, 0.0, 0.0, 0.0, 0.0, 0.0, 0.0, 0.0, 0.0, 0.0, 0.0, 0.0, 0.0, 0.0, 0.0, 0.0, 0.0, 0.0, 0.0, 0.0, 0.0, 0.0, 0.0, 0.0, 0.0, 0.0, 0.0, 0.0, 0.0, 0.0, 0.0, 0.0, 0.0, 0.0, 0.0, 0.0, 0.0, 0.0])
me_plane_020.use_remesh_fix_poles = True
me_plane_020.use_remesh_preserve_attributes = False
me_plane_020.update()
me_plane_021 = bpy.data.meshes.new('Plane.021')
me_plane_021.from_pydata([(1.0, 1.0, 0.0), (-0.8, 1.0, 2.98e-08), (1.0, -1.0, 0.0), (0.8, 1.0, 2.98e-08), (-1.0, 1.0, 0.0), (1.0, 1.0, 1.0), (-1.0, 1.0, 1.0), (1.0, -1.0, 1.0), (-1.0, -1.0, 1.0), (-0.8, 1.0, 1.0), (0.8, 1.0, 1.0), (-0.8, -0.799, 0.0), (-1.0, -1.0, 0.0), (0.8, -0.799, 0.0), (0.8, -0.799, 1.0), (-0.8, -0.799, 1.0)], [], [(13, 14, 15, 11), (1, 4, 6, 9), (1, 11, 15, 9), (3, 10, 14, 13), (10, 3, 0, 5), (1, 11, 12, 4), (11, 12, 2, 13), (13, 2, 0, 3), (2, 7, 5, 0), (12, 8, 7, 2), (8, 12, 4, 6), (6, 8, 15, 9), (14, 7, 8, 15), (5, 7, 14, 10)])
_uv = me_plane_021.uv_layers.new(name='UVMap')
_uv.uv.foreach_set('vector', [0.0, 0.0, 0.0, 0.0, 0.0, 0.0, 0.0, 0.0, 0.0, 0.0, 0.0, 0.0, 0.0, 0.0, 0.0, 0.0, 0.0, 0.0, 0.0, 0.0, 0.0, 0.0, 0.0, 0.0, 0.0, 0.0, 0.0, 0.0, 0.0, 0.0, 0.0, 0.0, 0.0, 0.0, 0.0, 0.0, 0.0, 0.0, 0.0, 0.0, 0.0, 0.0, 0.0, 0.0, 0.0, 0.0, 0.0, 0.0, 0.0, 0.0, 0.0, 0.0, 0.0, 0.0, 0.0, 0.0, 0.0, 0.0, 0.0, 0.0, 0.0, 0.0, 0.0, 0.0, 0.0, 0.0, 0.0, 0.0, 0.0, 0.0, 0.0, 0.0, 0.0, 0.0, 0.0, 0.0, 0.0, 0.0, 0.0, 0.0, 0.0, 0.0, 0.0, 0.0, 0.0, 0.0, 0.0, 0.0, 0.0, 0.0, 0.0, 0.0, 0.0, 0.0, 0.0, 0.0, 0.0, 0.0, 0.0, 0.0, 0.0, 0.0, 0.0, 0.0, 0.0, 0.0, 0.0, 0.0, 0.0, 0.0, 0.0, 0.0])
me_plane_021.use_remesh_fix_poles = True
me_plane_021.use_remesh_preserve_attributes = False
me_plane_021.update()
me_plane_022 = bpy.data.meshes.new('Plane.022')
me_plane_022.from_pydata([(-1.0, -1.0, 0.0), (1.0, -1.0, 0.0), (-1.0, 1.0, 0.0), (1.0, 1.0, 0.0), (1.0, 0.8, 0.0), (-1.0, -0.8, 0.0), (1.0, -0.8, 0.0), (-1.0, 0.8, 0.0), (1.0, 1.0, 1.0), (-1.0, 1.0, 1.0), (1.0, -1.0, 1.0), (-1.0, -1.0, 1.0), (1.0, 0.8, 1.0), (-1.0, -0.8, 1.0), (1.0, -0.8, 1.0), (-1.0, 0.8, 1.0)], [], [(12, 8, 9, 15), (0, 5, 6, 1), (14, 10, 1, 6), (12, 4, 3, 8), (7, 2, 3, 4), (11, 13, 5, 0), (13, 14, 6, 5), (15, 9, 2, 7), (13, 11, 10, 14), (10, 11, 0, 1), (9, 8, 3, 2), (15, 7, 4, 12)])
_uv = me_plane_022.uv_layers.new(name='UVMap')
_uv.uv.foreach_set('vector', [0.0, 0.0, 0.0, 0.0, 0.0, 0.0, 0.0, 0.0, 1.0, 1.0, 0.0, 0.0, 0.0, 0.0, 0.0, 1.0, 0.0, 0.0, 0.0, 0.0, 0.0, 1.0, 0.0, 0.0, 0.0, 0.0, 0.0, 0.0, 0.0, 0.0, 0.0, 0.0, 0.0, 0.0, 1.0, 0.0, 0.0, 0.0, 0.0, 0.0, 0.0, 0.0, 0.0, 0.0, 0.0, 0.0, 1.0, 1.0, 0.0, 0.0, 0.0, 0.0, 0.0, 0.0, 0.0, 0.0, 0.0, 0.0, 0.0, 0.0, 1.0, 0.0, 0.0, 0.0, 0.0, 0.0, 0.0, 0.0, 0.0, 0.0, 0.0, 0.0, 0.0, 0.0, 0.0, 0.0, 1.0, 1.0, 0.0, 1.0, 0.0, 0.0, 0.0, 0.0, 0.0, 0.0, 1.0, 0.0, 0.0, 0.0, 0.0, 0.0, 0.0, 0.0, 0.0, 0.0])
me_plane_022.use_remesh_fix_poles = True
me_plane_022.use_remesh_preserve_attributes = False
me_plane_022.update()

# ---- objects
ob_cell01_001 = bpy.data.objects.new('Cell01.001', me_plane)
ob_cell01_002 = bpy.data.objects.new('Cell01.002', me_plane_001)
ob_cell01_003 = bpy.data.objects.new('Cell01.003', me_plane_002)
ob_cell01_004 = bpy.data.objects.new('Cell01.004', me_plane_003)
ob_cell01_005 = bpy.data.objects.new('Cell01.005', me_plane_004)
ob_cell01_006 = bpy.data.objects.new('Cell01.006', me_plane_005)
ob_cell01_010 = bpy.data.objects.new('Cell01.010', me_plane_009)
ob_cell01_014 = bpy.data.objects.new('Cell01.014', me_plane_014)
ob_cell01_016 = bpy.data.objects.new('Cell01.016', me_plane_016)
ob_cell01_007 = bpy.data.objects.new('Cell01.007', me_plane_012)
ob_cell01_008 = bpy.data.objects.new('Cell01.008', me_plane_017)
ob_cell01_009 = bpy.data.objects.new('Cell01.009', me_plane_018)
ob_cell01_011 = bpy.data.objects.new('Cell01.011', me_plane_019)
ob_cell01_012 = bpy.data.objects.new('Cell01.012', me_plane_020)
ob_cell01_013 = bpy.data.objects.new('Cell01.013', me_plane_021)
ob_cell01_015 = bpy.data.objects.new('Cell01.015', me_plane_022)

# ---- transforms, parenting, visibility, modifiers, constraints
ob_cell01_001.location = (0.0, 0.0, 0.0)
_vg = ob_cell01_001.vertex_groups.new(name='Group')
ob_cell01_002.location = (0.0, 3.0, 0.0)
_vg = ob_cell01_002.vertex_groups.new(name='Group')
ob_cell01_003.location = (0.0, 6.0, 0.0)
_vg = ob_cell01_003.vertex_groups.new(name='Group')
ob_cell01_004.location = (0.0, 9.0, 0.0)
_vg = ob_cell01_004.vertex_groups.new(name='Group')
ob_cell01_005.location = (0.0, 12.0, 0.0)
_vg = ob_cell01_005.vertex_groups.new(name='Group')
ob_cell01_006.location = (0.0, 15.0, 0.0)
_vg = ob_cell01_006.vertex_groups.new(name='Group')
ob_cell01_010.location = (0.0, 27.0, 0.0)
_vg = ob_cell01_010.vertex_groups.new(name='Group')
ob_cell01_014.location = (0.0, 39.0, 0.0)
_vg = ob_cell01_014.vertex_groups.new(name='Group')
ob_cell01_016.location = (0.0, 45.0, 0.0)
ob_cell01_016.rotation_euler = (0.0, -0.0, 7.854)
_vg = ob_cell01_016.vertex_groups.new(name='Group')
ob_cell01_007.location = (0.0, 18.0, 0.0)
_vg = ob_cell01_007.vertex_groups.new(name='Group')
ob_cell01_008.location = (0.0, 21.0, 0.0)
_vg = ob_cell01_008.vertex_groups.new(name='Group')
ob_cell01_009.location = (0.0, 24.0, 0.0)
_vg = ob_cell01_009.vertex_groups.new(name='Group')
ob_cell01_011.location = (0.0, 30.0, 0.0)
_vg = ob_cell01_011.vertex_groups.new(name='Group')
ob_cell01_012.location = (0.0, 33.0, 0.0)
_vg = ob_cell01_012.vertex_groups.new(name='Group')
ob_cell01_013.location = (0.0, 36.0, 0.0)
_vg = ob_cell01_013.vertex_groups.new(name='Group')
ob_cell01_015.location = (0.0, 42.0, 0.0)
_vg = ob_cell01_015.vertex_groups.new(name='Group')

# ---- collection membership
col_collection.objects.link(ob_cell01_001)
col_collection.objects.link(ob_cell01_002)
col_collection.objects.link(ob_cell01_003)
col_collection.objects.link(ob_cell01_004)
col_collection.objects.link(ob_cell01_005)
col_collection.objects.link(ob_cell01_006)
col_collection.objects.link(ob_cell01_010)
col_collection.objects.link(ob_cell01_014)
col_collection.objects.link(ob_cell01_016)
col_collection.objects.link(ob_cell01_007)
col_collection.objects.link(ob_cell01_008)
col_collection.objects.link(ob_cell01_009)
col_collection.objects.link(ob_cell01_011)
col_collection.objects.link(ob_cell01_012)
col_collection.objects.link(ob_cell01_013)
col_collection.objects.link(ob_cell01_015)

# ---- scene / render settings (as saved in the file)
scene.frame_start = 1; scene.frame_end = 250; scene.frame_set(1)
scene.render.engine = 'BLENDER_EEVEE_NEXT'
scene.cycles.sampling_pattern = 'TABULATED_SOBOL'
scene.cycles.use_light_tree = False
scene.view_settings.view_transform = 'Filmic'
bpy.context.view_layer.update()

# ---- added for rendering (the .blend has no active camera and no usable light): camera, sun
cam_auto = bpy.data.cameras.new('AutoCamera')
cam_auto.lens = 50.0
cam_auto.sensor_width = 36.0
cam_auto.clip_end = 1000.0
ob_auto_camera = bpy.data.objects.new('AutoCamera', cam_auto)
scene.collection.objects.link(ob_auto_camera)
ob_auto_camera.location = (43.5347, -29.7417, 35.3278)
ob_auto_camera.rotation_euler = (1.09748, -7.21219e-08, 0.694738)
scene.camera = ob_auto_camera
light_auto_sun = bpy.data.lights.new('AutoSun', 'SUN')
light_auto_sun.energy = 3.0
light_auto_sun.angle = 0.0523599
ob_auto_sun = bpy.data.objects.new('AutoSun', light_auto_sun)
scene.collection.objects.link(ob_auto_sun)
ob_auto_sun.rotation_euler = (0.872665, 0.174533, 0.523599)
bpy.context.view_layer.update()
